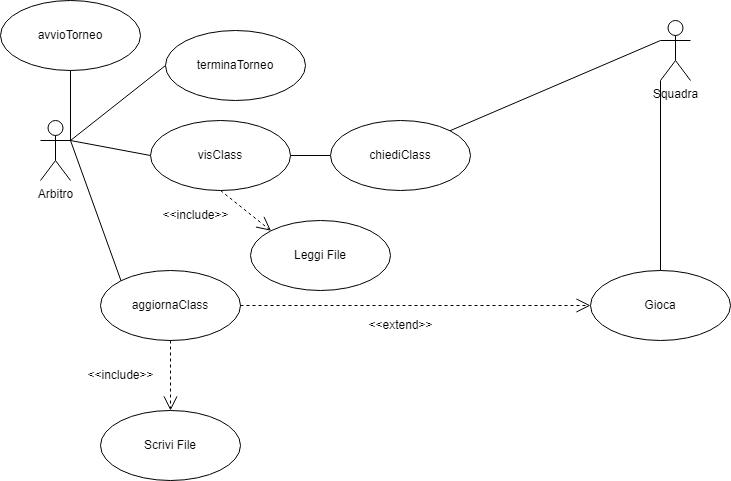

The diagram above was exported from draw.io. Its source (the exported page's mxGraphModel, read from the mxfile embedded in the PNG):
<mxGraphModel dx="1104" dy="516" grid="1" gridSize="10" guides="1" tooltips="1" connect="1" arrows="1" fold="1" page="1" pageScale="1" pageWidth="827" pageHeight="1169" math="0" shadow="0">
  <root>
    <mxCell id="0" />
    <mxCell id="1" parent="0" />
    <mxCell id="KKXsAk22SzWKScTlb8JY-1" value="Arbitro" style="shape=umlActor;verticalLabelPosition=bottom;verticalAlign=top;html=1;" parent="1" vertex="1">
      <mxGeometry x="110" y="130" width="30" height="60" as="geometry" />
    </mxCell>
    <mxCell id="KKXsAk22SzWKScTlb8JY-7" value="avvioTorneo" style="ellipse;whiteSpace=wrap;html=1;" parent="1" vertex="1">
      <mxGeometry x="70" y="10" width="140" height="70" as="geometry" />
    </mxCell>
    <mxCell id="KKXsAk22SzWKScTlb8JY-9" value="terminaTorneo" style="ellipse;whiteSpace=wrap;html=1;" parent="1" vertex="1">
      <mxGeometry x="235" y="40" width="140" height="70" as="geometry" />
    </mxCell>
    <mxCell id="KKXsAk22SzWKScTlb8JY-14" value="" style="endArrow=none;html=1;rounded=0;exitX=1;exitY=0.3333333333333333;exitDx=0;exitDy=0;exitPerimeter=0;entryX=0.5;entryY=1;entryDx=0;entryDy=0;" parent="1" source="KKXsAk22SzWKScTlb8JY-1" target="KKXsAk22SzWKScTlb8JY-7" edge="1">
      <mxGeometry width="50" height="50" relative="1" as="geometry">
        <mxPoint x="190" y="160" as="sourcePoint" />
        <mxPoint x="240" y="110" as="targetPoint" />
      </mxGeometry>
    </mxCell>
    <mxCell id="KKXsAk22SzWKScTlb8JY-15" value="" style="endArrow=none;html=1;rounded=0;entryX=0;entryY=0.5;entryDx=0;entryDy=0;" parent="1" target="KKXsAk22SzWKScTlb8JY-9" edge="1">
      <mxGeometry width="50" height="50" relative="1" as="geometry">
        <mxPoint x="140" y="150" as="sourcePoint" />
        <mxPoint x="440" y="40" as="targetPoint" />
      </mxGeometry>
    </mxCell>
    <mxCell id="KKXsAk22SzWKScTlb8JY-16" value="" style="endArrow=none;html=1;rounded=0;entryX=0;entryY=0;entryDx=0;entryDy=0;" parent="1" target="KKXsAk22SzWKScTlb8JY-17" edge="1">
      <mxGeometry width="50" height="50" relative="1" as="geometry">
        <mxPoint x="140" y="150" as="sourcePoint" />
        <mxPoint x="210" y="240" as="targetPoint" />
      </mxGeometry>
    </mxCell>
    <mxCell id="KKXsAk22SzWKScTlb8JY-17" value="aggiornaClass" style="ellipse;whiteSpace=wrap;html=1;" parent="1" vertex="1">
      <mxGeometry x="170" y="280" width="140" height="70" as="geometry" />
    </mxCell>
    <mxCell id="KKXsAk22SzWKScTlb8JY-20" value="" style="endArrow=open;endSize=12;dashed=1;html=1;rounded=0;exitX=0.5;exitY=1;exitDx=0;exitDy=0;entryX=0.5;entryY=0;entryDx=0;entryDy=0;" parent="1" source="KKXsAk22SzWKScTlb8JY-17" target="KKXsAk22SzWKScTlb8JY-23" edge="1">
      <mxGeometry width="160" relative="1" as="geometry">
        <mxPoint x="380" y="320" as="sourcePoint" />
        <mxPoint x="320" y="360" as="targetPoint" />
        <Array as="points" />
      </mxGeometry>
    </mxCell>
    <mxCell id="KKXsAk22SzWKScTlb8JY-22" value="&amp;lt;&amp;lt;include&amp;gt;&amp;gt;" style="text;html=1;align=center;verticalAlign=middle;resizable=0;points=[];autosize=1;strokeColor=none;fillColor=none;" parent="1" vertex="1">
      <mxGeometry x="145" y="370" width="90" height="30" as="geometry" />
    </mxCell>
    <mxCell id="KKXsAk22SzWKScTlb8JY-23" value="Scrivi File" style="ellipse;whiteSpace=wrap;html=1;" parent="1" vertex="1">
      <mxGeometry x="170" y="420" width="140" height="70" as="geometry" />
    </mxCell>
    <mxCell id="KKXsAk22SzWKScTlb8JY-24" value="" style="endArrow=none;html=1;rounded=0;exitX=1;exitY=0.3333333333333333;exitDx=0;exitDy=0;exitPerimeter=0;entryX=0;entryY=0.5;entryDx=0;entryDy=0;" parent="1" source="KKXsAk22SzWKScTlb8JY-1" target="KKXsAk22SzWKScTlb8JY-25" edge="1">
      <mxGeometry width="50" height="50" relative="1" as="geometry">
        <mxPoint x="210" y="160" as="sourcePoint" />
        <mxPoint x="290" y="190" as="targetPoint" />
      </mxGeometry>
    </mxCell>
    <mxCell id="KKXsAk22SzWKScTlb8JY-25" value="visClass" style="ellipse;whiteSpace=wrap;html=1;" parent="1" vertex="1">
      <mxGeometry x="220" y="130" width="140" height="70" as="geometry" />
    </mxCell>
    <mxCell id="KKXsAk22SzWKScTlb8JY-26" value="" style="endArrow=open;endSize=12;dashed=1;html=1;rounded=0;exitX=0.5;exitY=1;exitDx=0;exitDy=0;entryX=0;entryY=0;entryDx=0;entryDy=0;" parent="1" source="KKXsAk22SzWKScTlb8JY-25" target="KKXsAk22SzWKScTlb8JY-27" edge="1">
      <mxGeometry width="160" relative="1" as="geometry">
        <mxPoint x="380" y="289" as="sourcePoint" />
        <mxPoint x="420" y="310" as="targetPoint" />
        <Array as="points" />
      </mxGeometry>
    </mxCell>
    <mxCell id="KKXsAk22SzWKScTlb8JY-27" value="Leggi File" style="ellipse;whiteSpace=wrap;html=1;" parent="1" vertex="1">
      <mxGeometry x="320" y="230" width="140" height="70" as="geometry" />
    </mxCell>
    <mxCell id="KKXsAk22SzWKScTlb8JY-28" value="" style="endArrow=none;html=1;rounded=0;exitX=1;exitY=0.5;exitDx=0;exitDy=0;entryX=0;entryY=0.5;entryDx=0;entryDy=0;" parent="1" source="KKXsAk22SzWKScTlb8JY-25" target="KKXsAk22SzWKScTlb8JY-30" edge="1">
      <mxGeometry width="50" height="50" relative="1" as="geometry">
        <mxPoint x="500" y="155" as="sourcePoint" />
        <mxPoint x="480" y="185" as="targetPoint" />
      </mxGeometry>
    </mxCell>
    <mxCell id="KKXsAk22SzWKScTlb8JY-29" value="&amp;lt;&amp;lt;include&amp;gt;&amp;gt;" style="text;html=1;align=center;verticalAlign=middle;resizable=0;points=[];autosize=1;strokeColor=none;fillColor=none;" parent="1" vertex="1">
      <mxGeometry x="220" y="210" width="90" height="30" as="geometry" />
    </mxCell>
    <mxCell id="KKXsAk22SzWKScTlb8JY-30" value="chiediClass" style="ellipse;whiteSpace=wrap;html=1;" parent="1" vertex="1">
      <mxGeometry x="400" y="130" width="140" height="70" as="geometry" />
    </mxCell>
    <mxCell id="KKXsAk22SzWKScTlb8JY-31" value="Squadra" style="shape=umlActor;verticalLabelPosition=bottom;verticalAlign=top;html=1;" parent="1" vertex="1">
      <mxGeometry x="730" y="30" width="30" height="60" as="geometry" />
    </mxCell>
    <mxCell id="KKXsAk22SzWKScTlb8JY-32" value="Gioca" style="ellipse;whiteSpace=wrap;html=1;" parent="1" vertex="1">
      <mxGeometry x="660" y="280" width="140" height="70" as="geometry" />
    </mxCell>
    <mxCell id="KKXsAk22SzWKScTlb8JY-35" value="" style="endArrow=none;html=1;rounded=0;exitX=0;exitY=1;exitDx=0;exitDy=0;entryX=0.5;entryY=0;entryDx=0;entryDy=0;exitPerimeter=0;" parent="1" source="KKXsAk22SzWKScTlb8JY-31" target="KKXsAk22SzWKScTlb8JY-32" edge="1">
      <mxGeometry width="50" height="50" relative="1" as="geometry">
        <mxPoint x="620" y="220" as="sourcePoint" />
        <mxPoint x="660" y="220" as="targetPoint" />
      </mxGeometry>
    </mxCell>
    <mxCell id="KKXsAk22SzWKScTlb8JY-41" value="" style="endArrow=none;html=1;rounded=0;exitX=0;exitY=0.3333333333333333;exitDx=0;exitDy=0;entryX=1;entryY=0;entryDx=0;entryDy=0;exitPerimeter=0;" parent="1" source="KKXsAk22SzWKScTlb8JY-31" target="KKXsAk22SzWKScTlb8JY-30" edge="1">
      <mxGeometry width="50" height="50" relative="1" as="geometry">
        <mxPoint x="740" y="100" as="sourcePoint" />
        <mxPoint x="740" y="290" as="targetPoint" />
      </mxGeometry>
    </mxCell>
    <mxCell id="KKXsAk22SzWKScTlb8JY-42" value="" style="endArrow=open;endSize=12;dashed=1;html=1;rounded=0;entryX=0;entryY=0.5;entryDx=0;entryDy=0;exitX=1;exitY=0.5;exitDx=0;exitDy=0;" parent="1" source="KKXsAk22SzWKScTlb8JY-17" target="KKXsAk22SzWKScTlb8JY-32" edge="1">
      <mxGeometry width="160" relative="1" as="geometry">
        <mxPoint x="310" y="315" as="sourcePoint" />
        <mxPoint x="470" y="314.5" as="targetPoint" />
      </mxGeometry>
    </mxCell>
    <mxCell id="KKXsAk22SzWKScTlb8JY-43" value="&amp;lt;&amp;lt;extend&amp;gt;&amp;gt;" style="text;html=1;align=center;verticalAlign=middle;resizable=0;points=[];autosize=1;strokeColor=none;fillColor=none;" parent="1" vertex="1">
      <mxGeometry x="425" y="320" width="90" height="30" as="geometry" />
    </mxCell>
  </root>
</mxGraphModel>